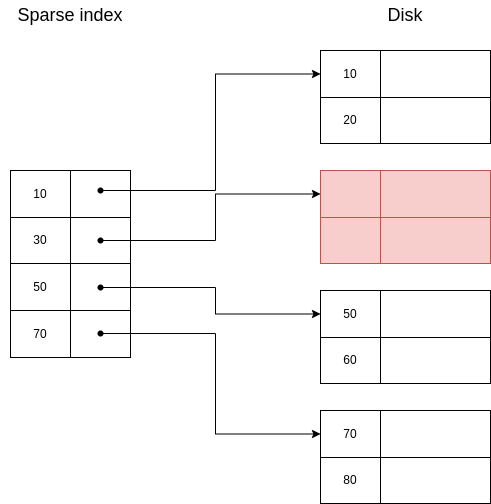

The diagram above was exported from draw.io. Its source (the exported page's mxGraphModel, read from the mxfile embedded in the PNG):
<mxGraphModel dx="992" dy="469" grid="1" gridSize="10" guides="1" tooltips="1" connect="1" arrows="1" fold="1" page="1" pageScale="1" pageWidth="827" pageHeight="1169" math="0" shadow="0">
  <root>
    <mxCell id="0" />
    <mxCell id="1" parent="0" />
    <mxCell id="vwkr8hFOOobxMgtaAEhr-1" value="" style="childLayout=tableLayout;recursiveResize=0;shadow=0;fillColor=none;" vertex="1" parent="1">
      <mxGeometry x="160" y="200" width="120" height="187" as="geometry" />
    </mxCell>
    <mxCell id="vwkr8hFOOobxMgtaAEhr-2" value="" style="shape=tableRow;horizontal=0;startSize=0;swimlaneHead=0;swimlaneBody=0;top=0;left=0;bottom=0;right=0;dropTarget=0;collapsible=0;recursiveResize=0;expand=0;fontStyle=0;fillColor=none;strokeColor=inherit;" vertex="1" parent="vwkr8hFOOobxMgtaAEhr-1">
      <mxGeometry width="120" height="47" as="geometry" />
    </mxCell>
    <mxCell id="vwkr8hFOOobxMgtaAEhr-3" value="10" style="connectable=0;recursiveResize=0;strokeColor=inherit;fillColor=none;align=center;whiteSpace=wrap;html=1;" vertex="1" parent="vwkr8hFOOobxMgtaAEhr-2">
      <mxGeometry width="60" height="47" as="geometry">
        <mxRectangle width="60" height="47" as="alternateBounds" />
      </mxGeometry>
    </mxCell>
    <mxCell id="vwkr8hFOOobxMgtaAEhr-4" value="" style="connectable=0;recursiveResize=0;strokeColor=inherit;fillColor=none;align=center;whiteSpace=wrap;html=1;" vertex="1" parent="vwkr8hFOOobxMgtaAEhr-2">
      <mxGeometry x="60" width="60" height="47" as="geometry">
        <mxRectangle width="60" height="47" as="alternateBounds" />
      </mxGeometry>
    </mxCell>
    <mxCell id="vwkr8hFOOobxMgtaAEhr-6" style="shape=tableRow;horizontal=0;startSize=0;swimlaneHead=0;swimlaneBody=0;top=0;left=0;bottom=0;right=0;dropTarget=0;collapsible=0;recursiveResize=0;expand=0;fontStyle=0;fillColor=none;strokeColor=inherit;" vertex="1" parent="vwkr8hFOOobxMgtaAEhr-1">
      <mxGeometry y="47" width="120" height="46" as="geometry" />
    </mxCell>
    <mxCell id="vwkr8hFOOobxMgtaAEhr-7" value="30" style="connectable=0;recursiveResize=0;strokeColor=inherit;fillColor=none;align=center;whiteSpace=wrap;html=1;" vertex="1" parent="vwkr8hFOOobxMgtaAEhr-6">
      <mxGeometry width="60" height="46" as="geometry">
        <mxRectangle width="60" height="46" as="alternateBounds" />
      </mxGeometry>
    </mxCell>
    <mxCell id="vwkr8hFOOobxMgtaAEhr-8" value="" style="connectable=0;recursiveResize=0;strokeColor=inherit;fillColor=none;align=center;whiteSpace=wrap;html=1;" vertex="1" parent="vwkr8hFOOobxMgtaAEhr-6">
      <mxGeometry x="60" width="60" height="46" as="geometry">
        <mxRectangle width="60" height="46" as="alternateBounds" />
      </mxGeometry>
    </mxCell>
    <mxCell id="vwkr8hFOOobxMgtaAEhr-10" style="shape=tableRow;horizontal=0;startSize=0;swimlaneHead=0;swimlaneBody=0;top=0;left=0;bottom=0;right=0;dropTarget=0;collapsible=0;recursiveResize=0;expand=0;fontStyle=0;fillColor=none;strokeColor=inherit;" vertex="1" parent="vwkr8hFOOobxMgtaAEhr-1">
      <mxGeometry y="93" width="120" height="47" as="geometry" />
    </mxCell>
    <mxCell id="vwkr8hFOOobxMgtaAEhr-11" value="50" style="connectable=0;recursiveResize=0;strokeColor=inherit;fillColor=none;align=center;whiteSpace=wrap;html=1;" vertex="1" parent="vwkr8hFOOobxMgtaAEhr-10">
      <mxGeometry width="60" height="47" as="geometry">
        <mxRectangle width="60" height="47" as="alternateBounds" />
      </mxGeometry>
    </mxCell>
    <mxCell id="vwkr8hFOOobxMgtaAEhr-12" value="" style="connectable=0;recursiveResize=0;strokeColor=inherit;fillColor=none;align=center;whiteSpace=wrap;html=1;" vertex="1" parent="vwkr8hFOOobxMgtaAEhr-10">
      <mxGeometry x="60" width="60" height="47" as="geometry">
        <mxRectangle width="60" height="47" as="alternateBounds" />
      </mxGeometry>
    </mxCell>
    <mxCell id="vwkr8hFOOobxMgtaAEhr-14" style="shape=tableRow;horizontal=0;startSize=0;swimlaneHead=0;swimlaneBody=0;top=0;left=0;bottom=0;right=0;dropTarget=0;collapsible=0;recursiveResize=0;expand=0;fontStyle=0;fillColor=none;strokeColor=inherit;" vertex="1" parent="vwkr8hFOOobxMgtaAEhr-1">
      <mxGeometry y="140" width="120" height="47" as="geometry" />
    </mxCell>
    <mxCell id="vwkr8hFOOobxMgtaAEhr-15" value="70" style="connectable=0;recursiveResize=0;strokeColor=inherit;fillColor=none;align=center;whiteSpace=wrap;html=1;" vertex="1" parent="vwkr8hFOOobxMgtaAEhr-14">
      <mxGeometry width="60" height="47" as="geometry">
        <mxRectangle width="60" height="47" as="alternateBounds" />
      </mxGeometry>
    </mxCell>
    <mxCell id="vwkr8hFOOobxMgtaAEhr-16" style="connectable=0;recursiveResize=0;strokeColor=inherit;fillColor=none;align=center;whiteSpace=wrap;html=1;" vertex="1" parent="vwkr8hFOOobxMgtaAEhr-14">
      <mxGeometry x="60" width="60" height="47" as="geometry">
        <mxRectangle width="60" height="47" as="alternateBounds" />
      </mxGeometry>
    </mxCell>
    <mxCell id="vwkr8hFOOobxMgtaAEhr-30" value="" style="childLayout=tableLayout;recursiveResize=0;shadow=0;fillColor=none;" vertex="1" parent="1">
      <mxGeometry x="470" y="80" width="170" height="93" as="geometry" />
    </mxCell>
    <mxCell id="vwkr8hFOOobxMgtaAEhr-31" value="" style="shape=tableRow;horizontal=0;startSize=0;swimlaneHead=0;swimlaneBody=0;top=0;left=0;bottom=0;right=0;dropTarget=0;collapsible=0;recursiveResize=0;expand=0;fontStyle=0;fillColor=none;strokeColor=inherit;" vertex="1" parent="vwkr8hFOOobxMgtaAEhr-30">
      <mxGeometry width="170" height="47" as="geometry" />
    </mxCell>
    <mxCell id="vwkr8hFOOobxMgtaAEhr-32" value="10" style="connectable=0;recursiveResize=0;strokeColor=inherit;fillColor=none;align=center;whiteSpace=wrap;html=1;" vertex="1" parent="vwkr8hFOOobxMgtaAEhr-31">
      <mxGeometry width="60" height="47" as="geometry">
        <mxRectangle width="60" height="47" as="alternateBounds" />
      </mxGeometry>
    </mxCell>
    <mxCell id="vwkr8hFOOobxMgtaAEhr-33" value="" style="connectable=0;recursiveResize=0;strokeColor=inherit;fillColor=none;align=center;whiteSpace=wrap;html=1;" vertex="1" parent="vwkr8hFOOobxMgtaAEhr-31">
      <mxGeometry x="60" width="110" height="47" as="geometry">
        <mxRectangle width="110" height="47" as="alternateBounds" />
      </mxGeometry>
    </mxCell>
    <mxCell id="vwkr8hFOOobxMgtaAEhr-34" style="shape=tableRow;horizontal=0;startSize=0;swimlaneHead=0;swimlaneBody=0;top=0;left=0;bottom=0;right=0;dropTarget=0;collapsible=0;recursiveResize=0;expand=0;fontStyle=0;fillColor=none;strokeColor=inherit;" vertex="1" parent="vwkr8hFOOobxMgtaAEhr-30">
      <mxGeometry y="47" width="170" height="46" as="geometry" />
    </mxCell>
    <mxCell id="vwkr8hFOOobxMgtaAEhr-35" value="20" style="connectable=0;recursiveResize=0;strokeColor=inherit;fillColor=none;align=center;whiteSpace=wrap;html=1;" vertex="1" parent="vwkr8hFOOobxMgtaAEhr-34">
      <mxGeometry width="60" height="46" as="geometry">
        <mxRectangle width="60" height="46" as="alternateBounds" />
      </mxGeometry>
    </mxCell>
    <mxCell id="vwkr8hFOOobxMgtaAEhr-36" value="" style="connectable=0;recursiveResize=0;strokeColor=inherit;fillColor=none;align=center;whiteSpace=wrap;html=1;" vertex="1" parent="vwkr8hFOOobxMgtaAEhr-34">
      <mxGeometry x="60" width="110" height="46" as="geometry">
        <mxRectangle width="110" height="46" as="alternateBounds" />
      </mxGeometry>
    </mxCell>
    <mxCell id="vwkr8hFOOobxMgtaAEhr-43" value="" style="childLayout=tableLayout;recursiveResize=0;shadow=0;fillColor=#f8cecc;strokeColor=#b85450;" vertex="1" parent="1">
      <mxGeometry x="470" y="200" width="170" height="93" as="geometry" />
    </mxCell>
    <mxCell id="vwkr8hFOOobxMgtaAEhr-44" value="" style="shape=tableRow;horizontal=0;startSize=0;swimlaneHead=0;swimlaneBody=0;top=0;left=0;bottom=0;right=0;dropTarget=0;collapsible=0;recursiveResize=0;expand=0;fontStyle=0;fillColor=none;strokeColor=inherit;" vertex="1" parent="vwkr8hFOOobxMgtaAEhr-43">
      <mxGeometry width="170" height="47" as="geometry" />
    </mxCell>
    <mxCell id="vwkr8hFOOobxMgtaAEhr-45" value="" style="connectable=0;recursiveResize=0;strokeColor=inherit;fillColor=none;align=center;whiteSpace=wrap;html=1;" vertex="1" parent="vwkr8hFOOobxMgtaAEhr-44">
      <mxGeometry width="60" height="47" as="geometry">
        <mxRectangle width="60" height="47" as="alternateBounds" />
      </mxGeometry>
    </mxCell>
    <mxCell id="vwkr8hFOOobxMgtaAEhr-46" value="" style="connectable=0;recursiveResize=0;strokeColor=inherit;fillColor=none;align=center;whiteSpace=wrap;html=1;" vertex="1" parent="vwkr8hFOOobxMgtaAEhr-44">
      <mxGeometry x="60" width="110" height="47" as="geometry">
        <mxRectangle width="110" height="47" as="alternateBounds" />
      </mxGeometry>
    </mxCell>
    <mxCell id="vwkr8hFOOobxMgtaAEhr-47" style="shape=tableRow;horizontal=0;startSize=0;swimlaneHead=0;swimlaneBody=0;top=0;left=0;bottom=0;right=0;dropTarget=0;collapsible=0;recursiveResize=0;expand=0;fontStyle=0;fillColor=none;strokeColor=inherit;" vertex="1" parent="vwkr8hFOOobxMgtaAEhr-43">
      <mxGeometry y="47" width="170" height="46" as="geometry" />
    </mxCell>
    <mxCell id="vwkr8hFOOobxMgtaAEhr-48" value="" style="connectable=0;recursiveResize=0;strokeColor=inherit;fillColor=none;align=center;whiteSpace=wrap;html=1;" vertex="1" parent="vwkr8hFOOobxMgtaAEhr-47">
      <mxGeometry width="60" height="46" as="geometry">
        <mxRectangle width="60" height="46" as="alternateBounds" />
      </mxGeometry>
    </mxCell>
    <mxCell id="vwkr8hFOOobxMgtaAEhr-49" value="" style="connectable=0;recursiveResize=0;strokeColor=inherit;fillColor=none;align=center;whiteSpace=wrap;html=1;" vertex="1" parent="vwkr8hFOOobxMgtaAEhr-47">
      <mxGeometry x="60" width="110" height="46" as="geometry">
        <mxRectangle width="110" height="46" as="alternateBounds" />
      </mxGeometry>
    </mxCell>
    <mxCell id="vwkr8hFOOobxMgtaAEhr-50" value="" style="childLayout=tableLayout;recursiveResize=0;shadow=0;fillColor=none;" vertex="1" parent="1">
      <mxGeometry x="470" y="320" width="170" height="93" as="geometry" />
    </mxCell>
    <mxCell id="vwkr8hFOOobxMgtaAEhr-51" value="" style="shape=tableRow;horizontal=0;startSize=0;swimlaneHead=0;swimlaneBody=0;top=0;left=0;bottom=0;right=0;dropTarget=0;collapsible=0;recursiveResize=0;expand=0;fontStyle=0;fillColor=none;strokeColor=inherit;" vertex="1" parent="vwkr8hFOOobxMgtaAEhr-50">
      <mxGeometry width="170" height="47" as="geometry" />
    </mxCell>
    <mxCell id="vwkr8hFOOobxMgtaAEhr-52" value="50" style="connectable=0;recursiveResize=0;strokeColor=inherit;fillColor=none;align=center;whiteSpace=wrap;html=1;" vertex="1" parent="vwkr8hFOOobxMgtaAEhr-51">
      <mxGeometry width="60" height="47" as="geometry">
        <mxRectangle width="60" height="47" as="alternateBounds" />
      </mxGeometry>
    </mxCell>
    <mxCell id="vwkr8hFOOobxMgtaAEhr-53" value="" style="connectable=0;recursiveResize=0;strokeColor=inherit;fillColor=none;align=center;whiteSpace=wrap;html=1;" vertex="1" parent="vwkr8hFOOobxMgtaAEhr-51">
      <mxGeometry x="60" width="110" height="47" as="geometry">
        <mxRectangle width="110" height="47" as="alternateBounds" />
      </mxGeometry>
    </mxCell>
    <mxCell id="vwkr8hFOOobxMgtaAEhr-54" style="shape=tableRow;horizontal=0;startSize=0;swimlaneHead=0;swimlaneBody=0;top=0;left=0;bottom=0;right=0;dropTarget=0;collapsible=0;recursiveResize=0;expand=0;fontStyle=0;fillColor=none;strokeColor=inherit;" vertex="1" parent="vwkr8hFOOobxMgtaAEhr-50">
      <mxGeometry y="47" width="170" height="46" as="geometry" />
    </mxCell>
    <mxCell id="vwkr8hFOOobxMgtaAEhr-55" value="60" style="connectable=0;recursiveResize=0;strokeColor=inherit;fillColor=none;align=center;whiteSpace=wrap;html=1;" vertex="1" parent="vwkr8hFOOobxMgtaAEhr-54">
      <mxGeometry width="60" height="46" as="geometry">
        <mxRectangle width="60" height="46" as="alternateBounds" />
      </mxGeometry>
    </mxCell>
    <mxCell id="vwkr8hFOOobxMgtaAEhr-56" value="" style="connectable=0;recursiveResize=0;strokeColor=inherit;fillColor=none;align=center;whiteSpace=wrap;html=1;" vertex="1" parent="vwkr8hFOOobxMgtaAEhr-54">
      <mxGeometry x="60" width="110" height="46" as="geometry">
        <mxRectangle width="110" height="46" as="alternateBounds" />
      </mxGeometry>
    </mxCell>
    <mxCell id="vwkr8hFOOobxMgtaAEhr-57" value="" style="childLayout=tableLayout;recursiveResize=0;shadow=0;fillColor=none;" vertex="1" parent="1">
      <mxGeometry x="470" y="440" width="170" height="93" as="geometry" />
    </mxCell>
    <mxCell id="vwkr8hFOOobxMgtaAEhr-58" value="" style="shape=tableRow;horizontal=0;startSize=0;swimlaneHead=0;swimlaneBody=0;top=0;left=0;bottom=0;right=0;dropTarget=0;collapsible=0;recursiveResize=0;expand=0;fontStyle=0;fillColor=none;strokeColor=inherit;" vertex="1" parent="vwkr8hFOOobxMgtaAEhr-57">
      <mxGeometry width="170" height="47" as="geometry" />
    </mxCell>
    <mxCell id="vwkr8hFOOobxMgtaAEhr-59" value="70" style="connectable=0;recursiveResize=0;strokeColor=inherit;fillColor=none;align=center;whiteSpace=wrap;html=1;" vertex="1" parent="vwkr8hFOOobxMgtaAEhr-58">
      <mxGeometry width="60" height="47" as="geometry">
        <mxRectangle width="60" height="47" as="alternateBounds" />
      </mxGeometry>
    </mxCell>
    <mxCell id="vwkr8hFOOobxMgtaAEhr-60" value="" style="connectable=0;recursiveResize=0;strokeColor=inherit;fillColor=none;align=center;whiteSpace=wrap;html=1;" vertex="1" parent="vwkr8hFOOobxMgtaAEhr-58">
      <mxGeometry x="60" width="110" height="47" as="geometry">
        <mxRectangle width="110" height="47" as="alternateBounds" />
      </mxGeometry>
    </mxCell>
    <mxCell id="vwkr8hFOOobxMgtaAEhr-61" style="shape=tableRow;horizontal=0;startSize=0;swimlaneHead=0;swimlaneBody=0;top=0;left=0;bottom=0;right=0;dropTarget=0;collapsible=0;recursiveResize=0;expand=0;fontStyle=0;fillColor=none;strokeColor=inherit;" vertex="1" parent="vwkr8hFOOobxMgtaAEhr-57">
      <mxGeometry y="47" width="170" height="46" as="geometry" />
    </mxCell>
    <mxCell id="vwkr8hFOOobxMgtaAEhr-62" value="80" style="connectable=0;recursiveResize=0;strokeColor=inherit;fillColor=none;align=center;whiteSpace=wrap;html=1;" vertex="1" parent="vwkr8hFOOobxMgtaAEhr-61">
      <mxGeometry width="60" height="46" as="geometry">
        <mxRectangle width="60" height="46" as="alternateBounds" />
      </mxGeometry>
    </mxCell>
    <mxCell id="vwkr8hFOOobxMgtaAEhr-63" value="" style="connectable=0;recursiveResize=0;strokeColor=inherit;fillColor=none;align=center;whiteSpace=wrap;html=1;" vertex="1" parent="vwkr8hFOOobxMgtaAEhr-61">
      <mxGeometry x="60" width="110" height="46" as="geometry">
        <mxRectangle width="110" height="46" as="alternateBounds" />
      </mxGeometry>
    </mxCell>
    <mxCell id="vwkr8hFOOobxMgtaAEhr-64" value="&lt;font style=&quot;font-size: 18px;&quot;&gt;Sparse index&lt;/font&gt;" style="text;html=1;strokeColor=none;fillColor=none;align=center;verticalAlign=middle;whiteSpace=wrap;rounded=0;" vertex="1" parent="1">
      <mxGeometry x="150" y="30" width="140" height="30" as="geometry" />
    </mxCell>
    <mxCell id="vwkr8hFOOobxMgtaAEhr-65" value="&lt;font style=&quot;font-size: 18px;&quot;&gt;Disk&lt;/font&gt;" style="text;html=1;strokeColor=none;fillColor=none;align=center;verticalAlign=middle;whiteSpace=wrap;rounded=0;" vertex="1" parent="1">
      <mxGeometry x="485" y="30" width="140" height="30" as="geometry" />
    </mxCell>
    <mxCell id="vwkr8hFOOobxMgtaAEhr-75" style="edgeStyle=orthogonalEdgeStyle;rounded=0;orthogonalLoop=1;jettySize=auto;html=1;entryX=0;entryY=0.5;entryDx=0;entryDy=0;fontSize=18;" edge="1" parent="1" source="vwkr8hFOOobxMgtaAEhr-67" target="vwkr8hFOOobxMgtaAEhr-31">
      <mxGeometry relative="1" as="geometry" />
    </mxCell>
    <mxCell id="vwkr8hFOOobxMgtaAEhr-67" value="" style="shape=waypoint;sketch=0;fillStyle=solid;size=6;pointerEvents=1;points=[];fillColor=none;resizable=0;rotatable=0;perimeter=centerPerimeter;snapToPoint=1;fontSize=18;" vertex="1" parent="1">
      <mxGeometry x="240" y="210" width="20" height="20" as="geometry" />
    </mxCell>
    <mxCell id="vwkr8hFOOobxMgtaAEhr-91" style="edgeStyle=orthogonalEdgeStyle;rounded=0;orthogonalLoop=1;jettySize=auto;html=1;entryX=0;entryY=0.5;entryDx=0;entryDy=0;fontSize=18;" edge="1" parent="1" source="vwkr8hFOOobxMgtaAEhr-68" target="vwkr8hFOOobxMgtaAEhr-44">
      <mxGeometry relative="1" as="geometry" />
    </mxCell>
    <mxCell id="vwkr8hFOOobxMgtaAEhr-68" value="" style="shape=waypoint;sketch=0;fillStyle=solid;size=6;pointerEvents=1;points=[];fillColor=none;resizable=0;rotatable=0;perimeter=centerPerimeter;snapToPoint=1;fontSize=18;" vertex="1" parent="1">
      <mxGeometry x="240" y="260" width="20" height="20" as="geometry" />
    </mxCell>
    <mxCell id="vwkr8hFOOobxMgtaAEhr-92" style="edgeStyle=orthogonalEdgeStyle;rounded=0;orthogonalLoop=1;jettySize=auto;html=1;entryX=0;entryY=0.5;entryDx=0;entryDy=0;fontSize=18;" edge="1" parent="1" source="vwkr8hFOOobxMgtaAEhr-69" target="vwkr8hFOOobxMgtaAEhr-51">
      <mxGeometry relative="1" as="geometry" />
    </mxCell>
    <mxCell id="vwkr8hFOOobxMgtaAEhr-69" value="" style="shape=waypoint;sketch=0;fillStyle=solid;size=6;pointerEvents=1;points=[];fillColor=none;resizable=0;rotatable=0;perimeter=centerPerimeter;snapToPoint=1;fontSize=18;" vertex="1" parent="1">
      <mxGeometry x="240" y="307" width="20" height="20" as="geometry" />
    </mxCell>
    <mxCell id="vwkr8hFOOobxMgtaAEhr-93" style="edgeStyle=orthogonalEdgeStyle;rounded=0;orthogonalLoop=1;jettySize=auto;html=1;entryX=0;entryY=0.5;entryDx=0;entryDy=0;fontSize=18;" edge="1" parent="1" source="vwkr8hFOOobxMgtaAEhr-70" target="vwkr8hFOOobxMgtaAEhr-58">
      <mxGeometry relative="1" as="geometry" />
    </mxCell>
    <mxCell id="vwkr8hFOOobxMgtaAEhr-70" value="" style="shape=waypoint;sketch=0;fillStyle=solid;size=6;pointerEvents=1;points=[];fillColor=none;resizable=0;rotatable=0;perimeter=centerPerimeter;snapToPoint=1;fontSize=18;" vertex="1" parent="1">
      <mxGeometry x="240" y="353" width="20" height="20" as="geometry" />
    </mxCell>
  </root>
</mxGraphModel>